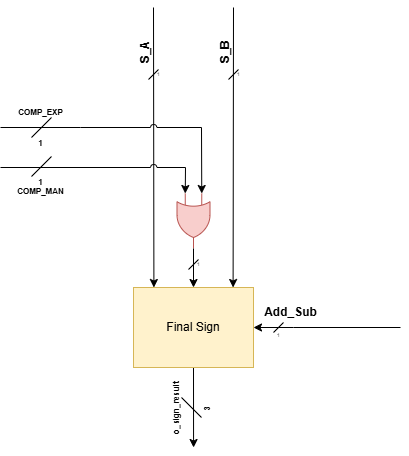

The diagram above was exported from draw.io. Its source (the exported page's mxGraphModel, read from the mxfile embedded in the PNG):
<mxGraphModel dx="749" dy="537" grid="1" gridSize="10" guides="1" tooltips="1" connect="1" arrows="1" fold="1" page="1" pageScale="1" pageWidth="850" pageHeight="1100" math="0" shadow="0">
  <root>
    <mxCell id="0" />
    <mxCell id="1" parent="0" />
    <mxCell id="26" style="edgeStyle=none;html=1;exitX=0.5;exitY=1;exitDx=0;exitDy=0;exitPerimeter=0;" edge="1" parent="1" source="2">
      <mxGeometry relative="1" as="geometry">
        <mxPoint x="313.0689655172414" y="520" as="targetPoint" />
      </mxGeometry>
    </mxCell>
    <mxCell id="2" value="Final Sign" style="whiteSpace=wrap;html=1;fillColor=#fff2cc;strokeColor=#d6b656;points=[[0,0,0,0,0],[0,0.25,0,0,0],[0,0.5,0,0,0],[0,0.75,0,0,0],[0,1,0,0,0],[0.14,1,0,0,0],[0.17,0,0,0,0],[0.25,0,0,0,0],[0.25,1,0,0,0],[0.29,1,0,0,0],[0.33,0,0,0,0],[0.43,1,0,0,0],[0.5,0,0,0,0],[0.5,1,0,0,0],[0.57,1,0,0,0],[0.67,0,0,0,0],[0.71,1,0,0,0],[0.75,0,0,0,0],[0.75,1,0,0,0],[0.83,0,0,0,0],[0.86,1,0,0,0],[1,0,0,0,0],[1,0.09,0,0,0],[1,0.17,0,0,0],[1,0.18,0,0,0],[1,0.25,0,0,0],[1,0.27,0,0,0],[1,0.33,0,0,0],[1,0.36,0,0,0],[1,0.45,0,0,0],[1,0.5,0,0,0],[1,0.55,0,0,0],[1,0.64,0,0,0],[1,0.67,0,0,0],[1,0.73,0,0,0],[1,0.75,0,0,0],[1,0.82,0,0,0],[1,0.83,0,0,0],[1,0.91,0,0,0],[1,1,0,0,0]];" vertex="1" parent="1">
      <mxGeometry x="253" y="360" width="120" height="80" as="geometry" />
    </mxCell>
    <mxCell id="3" value="" style="endArrow=classic;html=1;entryX=1;entryY=0.5;entryDx=0;entryDy=0;entryPerimeter=0;rounded=0;curved=0;fontStyle=0" edge="1" parent="1" target="2">
      <mxGeometry width="50" height="50" relative="1" as="geometry">
        <mxPoint x="520" y="400" as="sourcePoint" />
        <mxPoint x="493" y="390" as="targetPoint" />
        <Array as="points">
          <mxPoint x="413" y="400" />
        </Array>
      </mxGeometry>
    </mxCell>
    <mxCell id="4" value="" style="group" vertex="1" connectable="0" parent="1">
      <mxGeometry x="383" y="391" width="30" height="30" as="geometry" />
    </mxCell>
    <mxCell id="5" value="" style="endArrow=none;html=1;fontFamily=Helvetica;fontSize=12;fontColor=default;fontStyle=0" edge="1" parent="4">
      <mxGeometry width="50" height="50" relative="1" as="geometry">
        <mxPoint x="10" y="14" as="sourcePoint" />
        <mxPoint x="20" y="4" as="targetPoint" />
      </mxGeometry>
    </mxCell>
    <mxCell id="6" value="&lt;font style=&quot;font-size: 5px;&quot;&gt;1&lt;/font&gt;" style="text;html=1;align=center;verticalAlign=middle;resizable=0;points=[];autosize=1;strokeColor=none;fillColor=none;fontFamily=Helvetica;fontSize=12;fontColor=default;" vertex="1" parent="4">
      <mxGeometry width="30" height="30" as="geometry" />
    </mxCell>
    <mxCell id="7" value="" style="group" vertex="1" connectable="0" parent="1">
      <mxGeometry x="343" y="129.99999999999994" width="30" height="30.000000000000057" as="geometry" />
    </mxCell>
    <mxCell id="8" value="" style="endArrow=none;html=1;fontFamily=Helvetica;fontSize=12;fontColor=default;fontStyle=0" edge="1" parent="7">
      <mxGeometry width="50" height="50" relative="1" as="geometry">
        <mxPoint x="5" y="22" as="sourcePoint" />
        <mxPoint x="15" y="12" as="targetPoint" />
      </mxGeometry>
    </mxCell>
    <mxCell id="9" value="&lt;font style=&quot;font-size: 5px;&quot;&gt;1&lt;/font&gt;" style="text;html=1;align=center;verticalAlign=middle;resizable=0;points=[];autosize=1;strokeColor=none;fillColor=none;fontFamily=Helvetica;fontSize=12;fontColor=default;" vertex="1" parent="7">
      <mxGeometry width="30" height="30" as="geometry" />
    </mxCell>
    <mxCell id="10" value="" style="edgeStyle=none;orthogonalLoop=1;jettySize=auto;html=1;entryX=0.83;entryY=0;entryDx=0;entryDy=0;entryPerimeter=0;" edge="1" parent="1" target="2">
      <mxGeometry width="100" relative="1" as="geometry">
        <mxPoint x="353" y="80" as="sourcePoint" />
        <mxPoint x="352.6" y="280" as="targetPoint" />
        <Array as="points" />
      </mxGeometry>
    </mxCell>
    <mxCell id="11" value="&lt;b&gt;S_B&lt;/b&gt;" style="text;html=1;align=center;verticalAlign=middle;resizable=0;points=[];autosize=1;strokeColor=none;fillColor=none;rotation=-90;" vertex="1" parent="1">
      <mxGeometry x="320" y="110" width="50" height="30" as="geometry" />
    </mxCell>
    <mxCell id="12" value="" style="group" vertex="1" connectable="0" parent="1">
      <mxGeometry x="263" y="129.99999999999994" width="30" height="30.000000000000057" as="geometry" />
    </mxCell>
    <mxCell id="13" value="" style="endArrow=none;html=1;fontFamily=Helvetica;fontSize=12;fontColor=default;fontStyle=0" edge="1" parent="12">
      <mxGeometry width="50" height="50" relative="1" as="geometry">
        <mxPoint x="5" y="22" as="sourcePoint" />
        <mxPoint x="15" y="12" as="targetPoint" />
      </mxGeometry>
    </mxCell>
    <mxCell id="14" value="&lt;font style=&quot;font-size: 5px;&quot;&gt;1&lt;/font&gt;" style="text;html=1;align=center;verticalAlign=middle;resizable=0;points=[];autosize=1;strokeColor=none;fillColor=none;fontFamily=Helvetica;fontSize=12;fontColor=default;" vertex="1" parent="12">
      <mxGeometry width="30" height="30" as="geometry" />
    </mxCell>
    <mxCell id="15" value="" style="edgeStyle=none;orthogonalLoop=1;jettySize=auto;html=1;entryX=0.17;entryY=0;entryDx=0;entryDy=0;entryPerimeter=0;" edge="1" parent="1" target="2">
      <mxGeometry width="100" relative="1" as="geometry">
        <mxPoint x="273" y="80" as="sourcePoint" />
        <mxPoint x="273.4" y="280" as="targetPoint" />
        <Array as="points" />
      </mxGeometry>
    </mxCell>
    <mxCell id="16" value="&lt;b&gt;S_A&lt;/b&gt;" style="text;html=1;align=center;verticalAlign=middle;resizable=0;points=[];autosize=1;strokeColor=none;fillColor=none;rotation=-90;" vertex="1" parent="1">
      <mxGeometry x="240" y="110" width="50" height="30" as="geometry" />
    </mxCell>
    <mxCell id="17" value="" style="verticalLabelPosition=bottom;shadow=0;dashed=0;align=center;html=1;verticalAlign=top;shape=mxgraph.electrical.logic_gates.logic_gate;operation=or;rotation=90;fillColor=#f8cecc;strokeColor=#b85450;" vertex="1" parent="1">
      <mxGeometry x="285.5" y="277" width="55" height="33" as="geometry" />
    </mxCell>
    <mxCell id="18" style="edgeStyle=none;html=1;exitX=1;exitY=0.5;exitDx=0;exitDy=0;exitPerimeter=0;entryX=0.5;entryY=0;entryDx=0;entryDy=0;entryPerimeter=0;" edge="1" parent="1" source="17" target="2">
      <mxGeometry relative="1" as="geometry" />
    </mxCell>
    <mxCell id="22" value="" style="group" vertex="1" connectable="0" parent="1">
      <mxGeometry x="303" y="320" width="30" height="30" as="geometry" />
    </mxCell>
    <mxCell id="23" value="" style="endArrow=none;html=1;fontFamily=Helvetica;fontSize=12;fontColor=default;" edge="1" parent="22">
      <mxGeometry width="50" height="50" relative="1" as="geometry">
        <mxPoint x="5" y="22" as="sourcePoint" />
        <mxPoint x="15" y="12" as="targetPoint" />
      </mxGeometry>
    </mxCell>
    <mxCell id="24" value="&lt;font style=&quot;font-size: 5px;&quot;&gt;1&lt;/font&gt;" style="text;html=1;align=center;verticalAlign=middle;resizable=0;points=[];autosize=1;strokeColor=none;fillColor=none;fontFamily=Helvetica;fontSize=12;fontColor=default;" vertex="1" parent="22">
      <mxGeometry width="30" height="30" as="geometry" />
    </mxCell>
    <mxCell id="25" value="&lt;b&gt;Add_Sub&lt;/b&gt;" style="text;html=1;align=center;verticalAlign=middle;resizable=0;points=[];autosize=1;strokeColor=none;fillColor=none;rotation=0;" vertex="1" parent="1">
      <mxGeometry x="370" y="370" width="80" height="30" as="geometry" />
    </mxCell>
    <mxCell id="27" value="" style="group;rotation=-90;" vertex="1" connectable="0" parent="1">
      <mxGeometry x="290.0000000000002" y="450" width="45" height="61" as="geometry" />
    </mxCell>
    <mxCell id="28" value="" style="endArrow=none;html=1;" edge="1" parent="27">
      <mxGeometry width="50" height="50" relative="1" as="geometry">
        <mxPoint x="31" y="40" as="sourcePoint" />
        <mxPoint x="11" y="20" as="targetPoint" />
      </mxGeometry>
    </mxCell>
    <mxCell id="29" value="&lt;font style=&quot;font-size: 8px;&quot;&gt;&lt;b&gt;3&lt;/b&gt;&lt;/font&gt;" style="text;html=1;align=center;verticalAlign=middle;resizable=0;points=[];autosize=1;strokeColor=none;fillColor=none;container=0;rotation=-90;" vertex="1" parent="27">
      <mxGeometry x="21" y="16" width="30" height="30" as="geometry" />
    </mxCell>
    <mxCell id="30" value="&lt;span style=&quot;font-size: 8px;&quot;&gt;&lt;b&gt;o_sign_result&lt;/b&gt;&lt;/span&gt;" style="text;html=1;align=center;verticalAlign=middle;resizable=0;points=[];autosize=1;strokeColor=none;fillColor=none;container=0;rotation=-90;" vertex="1" parent="27">
      <mxGeometry x="-35" y="16" width="80" height="30" as="geometry" />
    </mxCell>
    <mxCell id="33" value="" style="group" vertex="1" connectable="0" parent="1">
      <mxGeometry x="140.00000000000023" y="169" width="55" height="61" as="geometry" />
    </mxCell>
    <mxCell id="34" value="" style="endArrow=none;html=1;" edge="1" parent="33">
      <mxGeometry width="50" height="50" relative="1" as="geometry">
        <mxPoint x="11" y="41" as="sourcePoint" />
        <mxPoint x="31" y="21" as="targetPoint" />
      </mxGeometry>
    </mxCell>
    <mxCell id="35" value="&lt;font style=&quot;font-size: 8px;&quot;&gt;&lt;b&gt;1&lt;/b&gt;&lt;/font&gt;" style="text;html=1;align=center;verticalAlign=middle;resizable=0;points=[];autosize=1;strokeColor=none;fillColor=none;container=0;" vertex="1" parent="33">
      <mxGeometry x="5" y="31" width="30" height="30" as="geometry" />
    </mxCell>
    <mxCell id="36" value="&lt;span style=&quot;font-size: 8px;&quot;&gt;&lt;b&gt;COMP_EXP&lt;/b&gt;&lt;/span&gt;" style="text;html=1;align=center;verticalAlign=middle;resizable=0;points=[];autosize=1;strokeColor=none;fillColor=none;container=0;" vertex="1" parent="33">
      <mxGeometry x="-15" width="70" height="30" as="geometry" />
    </mxCell>
    <mxCell id="41" value="" style="group" vertex="1" connectable="0" parent="1">
      <mxGeometry x="125.00000000000023" y="229" width="70" height="49" as="geometry" />
    </mxCell>
    <mxCell id="38" value="" style="endArrow=none;html=1;" edge="1" parent="41">
      <mxGeometry width="50" height="50" relative="1" as="geometry">
        <mxPoint x="26" y="20" as="sourcePoint" />
        <mxPoint x="46" as="targetPoint" />
      </mxGeometry>
    </mxCell>
    <mxCell id="39" value="&lt;font style=&quot;font-size: 8px;&quot;&gt;&lt;b&gt;1&lt;/b&gt;&lt;/font&gt;" style="text;html=1;align=center;verticalAlign=middle;resizable=0;points=[];autosize=1;strokeColor=none;fillColor=none;container=0;" vertex="1" parent="41">
      <mxGeometry x="20" y="10" width="30" height="30" as="geometry" />
    </mxCell>
    <mxCell id="40" value="&lt;span style=&quot;font-size: 8px;&quot;&gt;&lt;b&gt;COMP_MAN&lt;/b&gt;&lt;/span&gt;" style="text;html=1;align=center;verticalAlign=middle;resizable=0;points=[];autosize=1;strokeColor=none;fillColor=none;container=0;" vertex="1" parent="41">
      <mxGeometry y="19" width="70" height="30" as="geometry" />
    </mxCell>
    <mxCell id="42" value="" style="endArrow=none;html=1;" edge="1" parent="41">
      <mxGeometry width="50" height="50" relative="1" as="geometry">
        <mxPoint x="-5.000000000000227" y="11" as="sourcePoint" />
        <mxPoint x="74.99999999999977" y="11" as="targetPoint" />
      </mxGeometry>
    </mxCell>
    <mxCell id="43" value="" style="edgeStyle=none;orthogonalLoop=1;jettySize=auto;html=1;entryX=0;entryY=0.75;entryDx=0;entryDy=0;entryPerimeter=0;rounded=0;curved=0;jumpStyle=arc;" edge="1" parent="1" target="17">
      <mxGeometry width="100" relative="1" as="geometry">
        <mxPoint x="195" y="240" as="sourcePoint" />
        <mxPoint x="295" y="240" as="targetPoint" />
        <Array as="points">
          <mxPoint x="305" y="240" />
        </Array>
      </mxGeometry>
    </mxCell>
    <mxCell id="44" value="" style="edgeStyle=none;orthogonalLoop=1;jettySize=auto;html=1;entryX=0;entryY=0.25;entryDx=0;entryDy=0;entryPerimeter=0;strokeColor=default;rounded=0;curved=0;jumpStyle=arc;" edge="1" parent="1" target="17">
      <mxGeometry width="100" relative="1" as="geometry">
        <mxPoint x="200" y="200" as="sourcePoint" />
        <mxPoint x="322.25" y="266" as="targetPoint" />
        <Array as="points">
          <mxPoint x="321" y="200" />
        </Array>
      </mxGeometry>
    </mxCell>
    <mxCell id="45" value="" style="endArrow=none;html=1;" edge="1" parent="1">
      <mxGeometry width="50" height="50" relative="1" as="geometry">
        <mxPoint x="120" y="200" as="sourcePoint" />
        <mxPoint x="200" y="200" as="targetPoint" />
      </mxGeometry>
    </mxCell>
  </root>
</mxGraphModel>